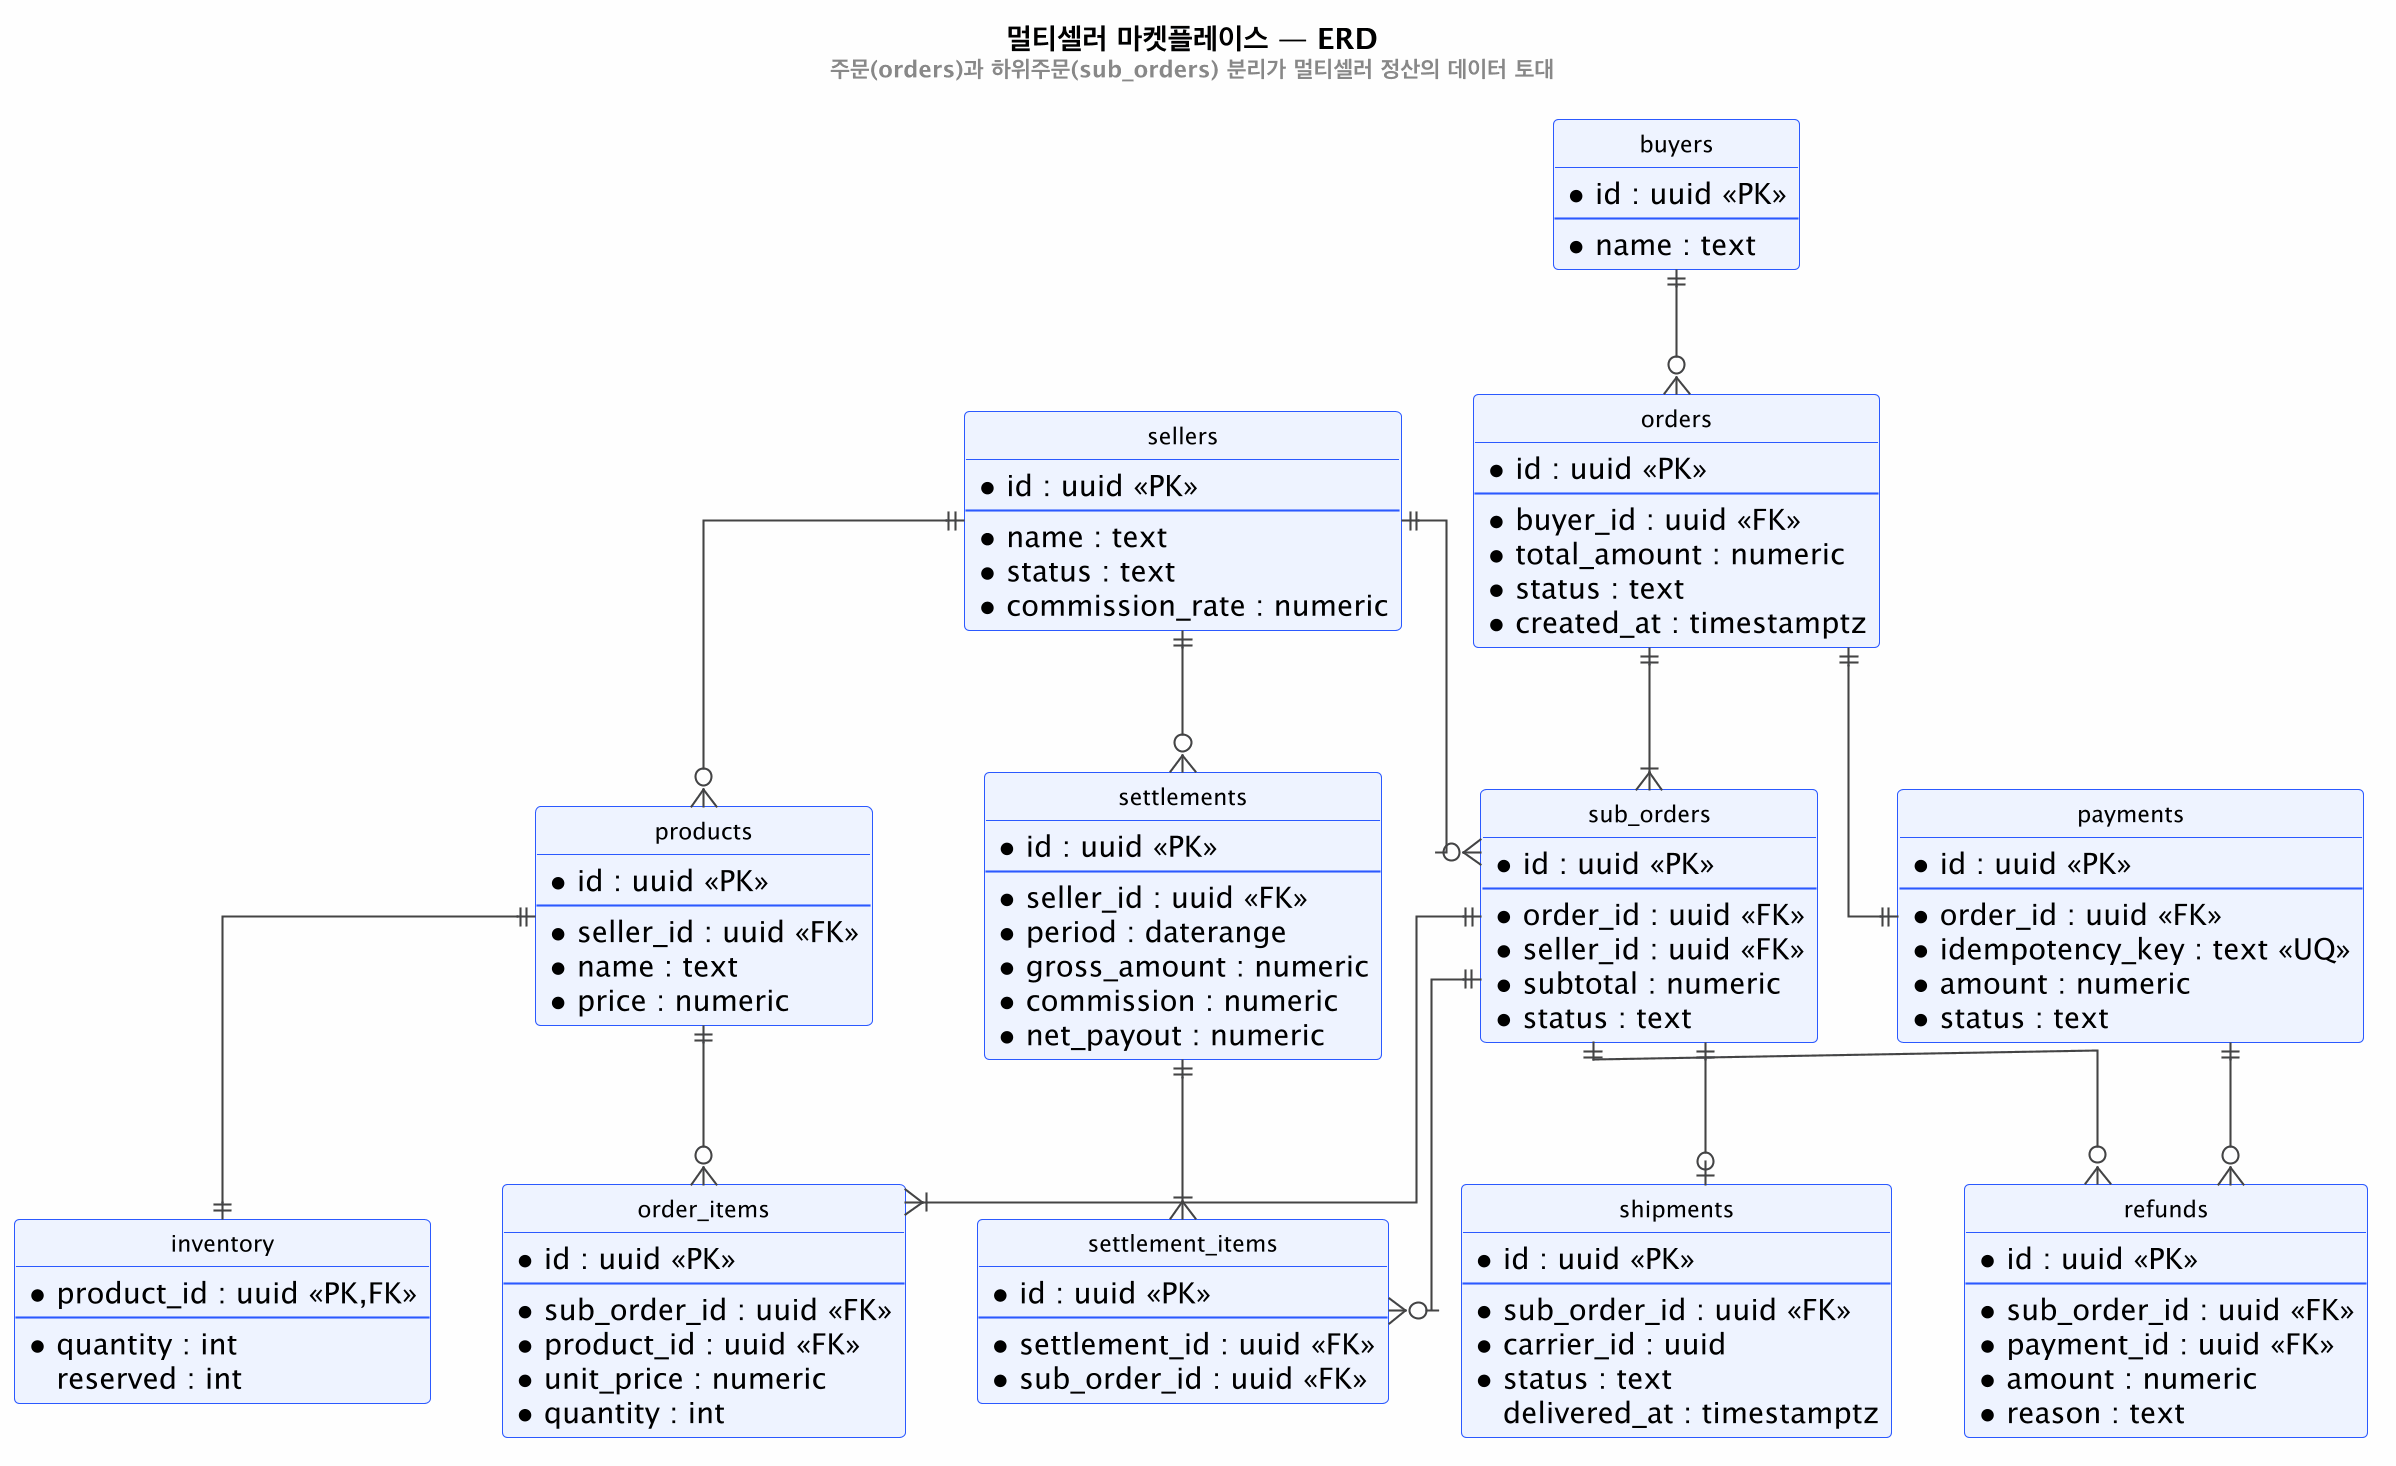

The diagram above was rendered by PlantUML. Its source (embedded in the PNG):
@startuml erd
skinparamlocked dpi 200
skinparam backgroundColor #FEFEFE
skinparam shadowing false
skinparam linetype ortho
skinparam class {
  BackgroundColor #EEF3FF
  BorderColor #2b59ff
  ArrowColor #444444
  FontSize 11
}
hide circle
title 멀티셀러 마켓플레이스 — ERD\n<size:11><color:#888>주문(orders)과 하위주문(sub_orders) 분리가 멀티셀러 정산의 데이터 토대</color></size>

entity sellers {
  * id : uuid <<PK>>
  --
  * name : text
  * status : text
  * commission_rate : numeric
}
entity products {
  * id : uuid <<PK>>
  --
  * seller_id : uuid <<FK>>
  * name : text
  * price : numeric
}
entity inventory {
  * product_id : uuid <<PK,FK>>
  --
  * quantity : int
  reserved : int
}
entity buyers {
  * id : uuid <<PK>>
  --
  * name : text
}
entity orders {
  * id : uuid <<PK>>
  --
  * buyer_id : uuid <<FK>>
  * total_amount : numeric
  * status : text
  * created_at : timestamptz
}
entity sub_orders {
  * id : uuid <<PK>>
  --
  * order_id : uuid <<FK>>
  * seller_id : uuid <<FK>>
  * subtotal : numeric
  * status : text
}
entity order_items {
  * id : uuid <<PK>>
  --
  * sub_order_id : uuid <<FK>>
  * product_id : uuid <<FK>>
  * unit_price : numeric
  * quantity : int
}
entity payments {
  * id : uuid <<PK>>
  --
  * order_id : uuid <<FK>>
  * idempotency_key : text <<UQ>>
  * amount : numeric
  * status : text
}
entity shipments {
  * id : uuid <<PK>>
  --
  * sub_order_id : uuid <<FK>>
  * carrier_id : uuid
  * status : text
  delivered_at : timestamptz
}
entity settlements {
  * id : uuid <<PK>>
  --
  * seller_id : uuid <<FK>>
  * period : daterange
  * gross_amount : numeric
  * commission : numeric
  * net_payout : numeric
}
entity settlement_items {
  * id : uuid <<PK>>
  --
  * settlement_id : uuid <<FK>>
  * sub_order_id : uuid <<FK>>
}
entity refunds {
  * id : uuid <<PK>>
  --
  * sub_order_id : uuid <<FK>>
  * payment_id : uuid <<FK>>
  * amount : numeric
  * reason : text
}

sellers ||--o{ products
products ||--|| inventory
buyers ||--o{ orders
orders ||--|{ sub_orders
sub_orders ||--|{ order_items
products ||--o{ order_items
orders ||--|| payments
sub_orders ||--o| shipments
sellers ||--o{ sub_orders
sellers ||--o{ settlements
settlements ||--|{ settlement_items
sub_orders ||--o{ settlement_items
sub_orders ||--o{ refunds
payments ||--o{ refunds

@enduml